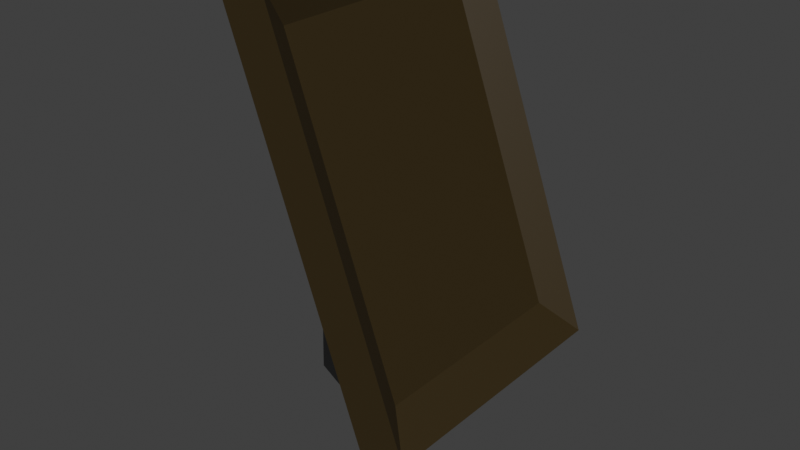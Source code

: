 # Source: photoframe.blend  (saved by Blender 5.2.44; exported with 4.5.12 LTS)
import bpy
from mathutils import Matrix  # noqa: F401  (used for matrix-valued properties, if any)

bpy.ops.wm.read_factory_settings(use_empty=True)
scene = bpy.context.scene
scene.name = 'Scene'

# ---- collections
col_collection = bpy.data.collections.new('Collection'); scene.collection.children.link(col_collection)

# ---- materials (node trees are filled in below, after node groups)
mat_material_001 = bpy.data.materials.new('Material.001')
mat_material_002 = bpy.data.materials.new('Material.002')

# ---- material node trees
mat_material_001.use_nodes = True; mat_material_001.node_tree.nodes.clear()
_N = mat_material_001.node_tree.nodes; _L = mat_material_001.node_tree.links
n0 = _N.new('ShaderNodeBsdfPrincipled'); n0.name = 'Principled BSDF'; n0.location = (-200, 100)
n0.inputs[0].default_value = (0.03186, 0.01875, 0.002642, 1.0)
n0.inputs[10].default_value = 0.005
n1 = _N.new('ShaderNodeOutputMaterial'); n1.name = 'Material Output'; n1.location = (200, 100)
_L.new(n0.outputs[0], n1.inputs[0])
n1.is_active_output = True
mat_material_002.use_nodes = True; mat_material_002.node_tree.nodes.clear()
_N = mat_material_002.node_tree.nodes; _L = mat_material_002.node_tree.links
n0 = _N.new('ShaderNodeBsdfPrincipled'); n0.name = 'Principled BSDF'; n0.location = (-200, 100)
n0.inputs[0].default_value = (0.0007775, 0.0005211, 0.0003559, 1.0)
n0.inputs[10].default_value = 0.005
n1 = _N.new('ShaderNodeOutputMaterial'); n1.name = 'Material Output'; n1.location = (200, 100)
_L.new(n0.outputs[0], n1.inputs[0])
n1.is_active_output = True

# ---- world
world_world = bpy.data.worlds.new('World'); scene.world = world_world
world_world.use_nodes = True; world_world.node_tree.nodes.clear()
_N = world_world.node_tree.nodes; _L = world_world.node_tree.links
n0 = _N.new('ShaderNodeOutputWorld'); n0.name = 'World Output'; n0.location = (200, 100)
n1 = _N.new('ShaderNodeBackground'); n1.name = 'Background'; n1.location = (-200, 100)
n1.inputs[0].default_value = (0.05088, 0.05088, 0.05088, 1.0)
_L.new(n1.outputs[0], n0.inputs[0])
n0.is_active_output = True
world_world.color = (0.05088, 0.05088, 0.05088)
world_world.sun_shadow_jitter_overblur = 0.0

# ---- meshes
me_cube_001 = bpy.data.meshes.new('Cube.001')
me_cube_001.from_pydata([(-0.1, -0.1, -0.1), (-0.1, -0.1, 0.1), (-0.1, 0.1, -0.1), (-0.1, 0.1, 0.1), (0.02256, -0.08, -0.08), (0.02256, -0.08, 0.08), (0.02256, 0.08, -0.08), (0.02256, 0.08, 0.08), (0.1, 0.1, 0.1), (0.1, 0.1, -0.1), (0.1, -0.1, -0.1), (0.1, -0.1, 0.1)], [], [(0, 1, 3, 2), (2, 3, 8, 9), (6, 7, 5, 4), (10, 11, 1, 0), (2, 9, 10, 0), (8, 3, 1, 11), (7, 6, 9, 8), (6, 4, 10, 9), (5, 7, 8, 11), (4, 5, 11, 10)])
_uv = me_cube_001.uv_layers.new(name='UVMap')
_uv.uv.foreach_set('vector', [0.375, 0.0, 0.625, 0.0, 0.625, 0.25, 0.375, 0.25, 0.375, 0.25, 0.625, 0.25, 0.625, 0.5, 0.375, 0.5, 0.4, 0.525, 0.6, 0.525, 0.6, 0.725, 0.4, 0.725, 0.375, 0.75, 0.625, 0.75, 0.625, 1.0, 0.375, 1.0, 0.125, 0.5, 0.375, 0.5, 0.375, 0.75, 0.125, 0.75, 0.625, 0.5, 0.875, 0.5, 0.875, 0.75, 0.625, 0.75, 0.6, 0.525, 0.4, 0.525, 0.375, 0.5, 0.625, 0.5, 0.4, 0.525, 0.4, 0.725, 0.375, 0.75, 0.375, 0.5, 0.6, 0.725, 0.6, 0.525, 0.625, 0.5, 0.625, 0.75, 0.4, 0.725, 0.6, 0.725, 0.625, 0.75, 0.375, 0.75])
me_cube_001.materials.append(mat_material_001)
me_cube_001.update()
me_cube_002 = bpy.data.meshes.new('Cube.002')
me_cube_002.from_pydata([(0.03654, -0.0191, 0.1521), (-0.1, 0.1, -0.1), (-0.0529, 0.09405, 0.09603), (0.1258, 0.02239, 0.1773), (0.1, 0.1, -0.1), (0.1, 0.1, 0.1), (0.1, 0.05054, -0.1), (0.1, -0.1, -0.0009938), (-0.1, -0.1, 0.02888)], [], [(1, 2, 5, 4), (4, 5, 3, 7, 6), (1, 4, 6), (5, 2, 0, 3), (1, 6, 7, 8), (1, 8, 0, 2), (8, 7, 3, 0)])
_uv = me_cube_002.uv_layers.new(name='UVMap')
_uv.uv.foreach_set('vector', [0.375, 0.25, 0.625, 0.25, 0.625, 0.5, 0.375, 0.5, 0.375, 0.5, 0.625, 0.5, 0.625, 0.75, 0.4988, 0.75, 0.375, 0.5618, 0.125, 0.5, 0.375, 0.5, 0.375, 0.5618, 0.625, 0.5, 0.875, 0.5, 0.875, 0.75, 0.625, 0.75, 0.375, 0.25, 0.375, 0.5618, 0.4988, 0.75, 0.5361, 0.0, 0.375, 0.25, 0.5361, 0.0, 0.625, 0.0, 0.625, 0.25, 0.5361, 1.0, 0.4988, 0.75, 0.625, 0.75, 0.625, 1.0])
me_cube_002.materials.append(mat_material_002)
me_cube_002.update()

# ---- objects
ob_cube = bpy.data.objects.new('Cube', me_cube_001)
ob_cube_001 = bpy.data.objects.new('Cube.001', me_cube_002)

# ---- transforms, parenting, visibility, modifiers, constraints
ob_cube.location = (0.0, 0.0, 0.0)
ob_cube.rotation_euler = (0.0, -0.3491, 0.0)
ob_cube.scale = (0.1714, 1.0, 1.5)
ob_cube_001.location = (-0.02103, -0.01177, -0.119)
ob_cube_001.rotation_euler = (0.8013, 0.436, 0.0078)
ob_cube_001.scale = (-0.1786, 0.4647, 0.6992)

# ---- collection membership
col_collection.objects.link(ob_cube)
col_collection.objects.link(ob_cube_001)

# ---- scene / render settings (as saved in the file)
scene.frame_start = 1; scene.frame_end = 250; scene.frame_set(1)
scene.render.engine = 'BLENDER_EEVEE_NEXT'
scene.render.bake_bias = 0.0
scene.render.bake_samples = 0
scene.render.compositor_device = 'GPU'
scene.eevee.use_volume_custom_range = False
scene.eevee.fast_gi_thickness_near = 0.1
scene.eevee.fast_gi_thickness_far = 0.0
scene.eevee.ray_tracing_options.screen_trace_thickness = 0.1
scene.view_settings.view_transform = 'Standard'
bpy.context.view_layer.update()

# ---- added for rendering (the .blend has no active camera and no usable light): camera, sun
cam_auto = bpy.data.cameras.new('AutoCamera')
cam_auto.lens = 50.0
cam_auto.sensor_width = 36.0
cam_auto.clip_end = 1000.0
ob_auto_camera = bpy.data.objects.new('AutoCamera', cam_auto)
scene.collection.objects.link(ob_auto_camera)
ob_auto_camera.location = (0.405054, -0.5079, 0.300539)
ob_auto_camera.rotation_euler = (1.09748, -7.21219e-08, 0.694738)
scene.camera = ob_auto_camera
light_auto_sun = bpy.data.lights.new('AutoSun', 'SUN')
light_auto_sun.energy = 3.0
light_auto_sun.angle = 0.0523599
ob_auto_sun = bpy.data.objects.new('AutoSun', light_auto_sun)
scene.collection.objects.link(ob_auto_sun)
ob_auto_sun.rotation_euler = (0.872665, 0.174533, 0.523599)
bpy.context.view_layer.update()
